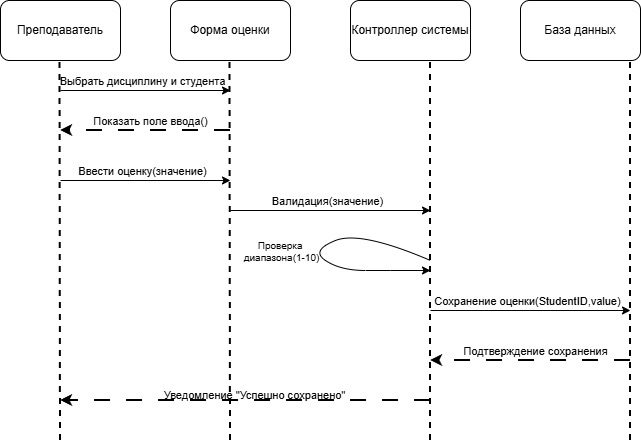

The diagram above was exported from draw.io. Its source (the exported page's mxGraphModel, read from the mxfile embedded in the PNG):
<mxGraphModel dx="1030" dy="570" grid="1" gridSize="10" guides="1" tooltips="1" connect="1" arrows="1" fold="1" page="1" pageScale="1" pageWidth="827" pageHeight="1169" background="light-dark(#FFFFFF,#FFFFFF)" math="0" shadow="0">
  <root>
    <mxCell id="0" />
    <mxCell id="1" parent="0" />
    <mxCell id="ip_crE46zL6UJ735y6vF-1" parent="1" style="rounded=1;whiteSpace=wrap;html=1;fillColor=none;strokeColor=light-dark(#000000,#000000);" value="&lt;font style=&quot;color: light-dark(rgb(0, 0, 0), rgb(0, 0, 0));&quot;&gt;Преподаватель&lt;/font&gt;" vertex="1">
      <mxGeometry height="60" width="120" x="90" y="40" as="geometry" />
    </mxCell>
    <mxCell id="ip_crE46zL6UJ735y6vF-2" parent="1" style="rounded=1;whiteSpace=wrap;html=1;fillColor=none;strokeColor=light-dark(#000000,#000000);" value="&lt;font style=&quot;color: light-dark(rgb(0, 0, 0), rgb(0, 0, 0));&quot;&gt;Форма оценки&lt;/font&gt;" vertex="1">
      <mxGeometry height="60" width="120" x="260" y="40" as="geometry" />
    </mxCell>
    <mxCell id="ip_crE46zL6UJ735y6vF-3" parent="1" style="rounded=1;whiteSpace=wrap;html=1;fillColor=none;strokeColor=light-dark(#000000,#000000);" value="&lt;font style=&quot;color: light-dark(rgb(0, 0, 0), rgb(0, 0, 0));&quot;&gt;Контроллер системы&lt;/font&gt;" vertex="1">
      <mxGeometry height="60" width="120" x="440" y="40" as="geometry" />
    </mxCell>
    <mxCell id="ip_crE46zL6UJ735y6vF-4" parent="1" style="rounded=1;whiteSpace=wrap;html=1;fillColor=none;strokeColor=light-dark(#000000,#000000);" value="&lt;font style=&quot;color: light-dark(rgb(0, 0, 0), rgb(0, 0, 0));&quot;&gt;База данных&lt;/font&gt;" vertex="1">
      <mxGeometry height="60" width="120" x="610" y="40" as="geometry" />
    </mxCell>
    <mxCell id="ip_crE46zL6UJ735y6vF-5" edge="1" parent="1" style="endArrow=none;html=1;rounded=0;strokeColor=light-dark(#000000,#000000);entryX=0.25;entryY=1;entryDx=0;entryDy=0;dashed=1;strokeWidth=2;" value="">
      <mxGeometry height="50" relative="1" width="50" as="geometry">
        <mxPoint x="150" y="480" as="sourcePoint" />
        <mxPoint x="149.5" y="100" as="targetPoint" />
      </mxGeometry>
    </mxCell>
    <mxCell id="ip_crE46zL6UJ735y6vF-6" edge="1" parent="1" style="endArrow=none;html=1;rounded=0;strokeColor=light-dark(#000000,#000000);entryX=0.25;entryY=1;entryDx=0;entryDy=0;dashed=1;strokeWidth=2;" value="">
      <mxGeometry height="50" relative="1" width="50" as="geometry">
        <mxPoint x="320" y="480" as="sourcePoint" />
        <mxPoint x="319.5" y="100" as="targetPoint" />
      </mxGeometry>
    </mxCell>
    <mxCell id="ip_crE46zL6UJ735y6vF-7" edge="1" parent="1" style="endArrow=none;html=1;rounded=0;strokeColor=light-dark(#000000,#000000);entryX=0.25;entryY=1;entryDx=0;entryDy=0;dashed=1;strokeWidth=2;" value="">
      <mxGeometry height="50" relative="1" width="50" as="geometry">
        <mxPoint x="520" y="480" as="sourcePoint" />
        <mxPoint x="520" y="100" as="targetPoint" />
      </mxGeometry>
    </mxCell>
    <mxCell id="ip_crE46zL6UJ735y6vF-8" edge="1" parent="1" style="endArrow=none;html=1;rounded=0;strokeColor=light-dark(#000000,#000000);entryX=0.25;entryY=1;entryDx=0;entryDy=0;dashed=1;strokeWidth=2;" value="">
      <mxGeometry height="50" relative="1" width="50" as="geometry">
        <mxPoint x="720" y="480" as="sourcePoint" />
        <mxPoint x="720" y="100" as="targetPoint" />
      </mxGeometry>
    </mxCell>
    <mxCell id="ip_crE46zL6UJ735y6vF-9" edge="1" parent="1" style="endArrow=classic;html=1;rounded=0;strokeColor=light-dark(#000000,#000000);" value="">
      <mxGeometry height="50" relative="1" width="50" as="geometry">
        <mxPoint x="150" y="130" as="sourcePoint" />
        <mxPoint x="320" y="130" as="targetPoint" />
      </mxGeometry>
    </mxCell>
    <mxCell id="ip_crE46zL6UJ735y6vF-10" connectable="0" parent="ip_crE46zL6UJ735y6vF-9" style="edgeLabel;html=1;align=center;verticalAlign=middle;resizable=0;points=[];labelBackgroundColor=none;fontColor=light-dark(#000000,#000000);" value="Выбрать дисциплину и студента" vertex="1">
      <mxGeometry relative="1" x="-0.0424" y="2" as="geometry">
        <mxPoint y="-8" as="offset" />
      </mxGeometry>
    </mxCell>
    <mxCell id="ip_crE46zL6UJ735y6vF-11" edge="1" parent="1" style="endArrow=classic;html=1;rounded=0;strokeColor=light-dark(#000000,#000000);dashed=1;dashPattern=8 8;strokeWidth=2;" value="">
      <mxGeometry height="50" relative="1" width="50" as="geometry">
        <mxPoint x="320" y="170" as="sourcePoint" />
        <mxPoint x="150" y="170" as="targetPoint" />
      </mxGeometry>
    </mxCell>
    <mxCell id="ip_crE46zL6UJ735y6vF-12" connectable="0" parent="ip_crE46zL6UJ735y6vF-11" style="edgeLabel;html=1;align=center;verticalAlign=middle;resizable=0;points=[];labelBackgroundColor=none;fontColor=light-dark(#000000,#000000);" value="Показать поле ввода()" vertex="1">
      <mxGeometry relative="1" x="-0.0424" y="2" as="geometry">
        <mxPoint y="-12" as="offset" />
      </mxGeometry>
    </mxCell>
    <mxCell id="ip_crE46zL6UJ735y6vF-13" edge="1" parent="1" style="endArrow=classic;html=1;rounded=0;strokeColor=light-dark(#000000,#000000);" value="">
      <mxGeometry height="50" relative="1" width="50" as="geometry">
        <mxPoint x="150" y="220" as="sourcePoint" />
        <mxPoint x="320" y="220" as="targetPoint" />
      </mxGeometry>
    </mxCell>
    <mxCell id="ip_crE46zL6UJ735y6vF-14" connectable="0" parent="ip_crE46zL6UJ735y6vF-13" style="edgeLabel;html=1;align=center;verticalAlign=middle;resizable=0;points=[];labelBackgroundColor=none;fontColor=light-dark(#000000,#000000);" value="Ввести оценку(значение)" vertex="1">
      <mxGeometry relative="1" x="-0.0424" y="2" as="geometry">
        <mxPoint y="-8" as="offset" />
      </mxGeometry>
    </mxCell>
    <mxCell id="ip_crE46zL6UJ735y6vF-15" edge="1" parent="1" style="endArrow=classic;html=1;rounded=0;strokeColor=light-dark(#000000,#000000);" value="">
      <mxGeometry height="50" relative="1" width="50" as="geometry">
        <mxPoint x="320" y="250" as="sourcePoint" />
        <mxPoint x="520" y="250" as="targetPoint" />
      </mxGeometry>
    </mxCell>
    <mxCell id="ip_crE46zL6UJ735y6vF-16" connectable="0" parent="ip_crE46zL6UJ735y6vF-15" style="edgeLabel;html=1;align=center;verticalAlign=middle;resizable=0;points=[];labelBackgroundColor=none;fontColor=light-dark(#000000,#000000);" value="Валидация(значение)" vertex="1">
      <mxGeometry relative="1" x="-0.0424" y="2" as="geometry">
        <mxPoint y="-8" as="offset" />
      </mxGeometry>
    </mxCell>
    <mxCell id="ip_crE46zL6UJ735y6vF-17" edge="1" parent="1" style="curved=1;endArrow=classic;html=1;rounded=0;strokeColor=light-dark(#000000,#000000);" value="">
      <mxGeometry height="50" relative="1" width="50" as="geometry">
        <Array as="points">
          <mxPoint x="450" y="270" />
          <mxPoint x="400" y="290" />
          <mxPoint x="430" y="310" />
          <mxPoint x="480" y="310" />
        </Array>
        <mxPoint x="520" y="300" as="sourcePoint" />
        <mxPoint x="520" y="310" as="targetPoint" />
      </mxGeometry>
    </mxCell>
    <mxCell id="ip_crE46zL6UJ735y6vF-18" connectable="0" parent="ip_crE46zL6UJ735y6vF-17" style="edgeLabel;html=1;align=center;verticalAlign=middle;resizable=0;points=[];labelBackgroundColor=none;fontColor=light-dark(#000000,#000000);fontSize=10;" value="Проверка&amp;nbsp;&lt;div&gt;диапазона(1-10)&lt;/div&gt;" vertex="1">
      <mxGeometry relative="1" x="0.1604" y="3" as="geometry">
        <mxPoint x="-47" y="-8" as="offset" />
      </mxGeometry>
    </mxCell>
    <mxCell id="ip_crE46zL6UJ735y6vF-19" edge="1" parent="1" style="endArrow=classic;html=1;rounded=0;strokeColor=light-dark(#000000,#000000);" value="">
      <mxGeometry height="50" relative="1" width="50" as="geometry">
        <mxPoint x="520" y="350" as="sourcePoint" />
        <mxPoint x="720" y="350" as="targetPoint" />
      </mxGeometry>
    </mxCell>
    <mxCell id="ip_crE46zL6UJ735y6vF-20" connectable="0" parent="ip_crE46zL6UJ735y6vF-19" style="edgeLabel;html=1;align=center;verticalAlign=middle;resizable=0;points=[];labelBackgroundColor=none;fontColor=light-dark(#000000,#000000);" value="Сохранение оценки(StudentID,value)" vertex="1">
      <mxGeometry relative="1" x="-0.0424" y="2" as="geometry">
        <mxPoint y="-8" as="offset" />
      </mxGeometry>
    </mxCell>
    <mxCell id="ip_crE46zL6UJ735y6vF-21" edge="1" parent="1" style="endArrow=classic;html=1;rounded=0;strokeColor=light-dark(#000000,#000000);dashed=1;dashPattern=8 8;strokeWidth=2;" value="">
      <mxGeometry height="50" relative="1" width="50" as="geometry">
        <mxPoint x="720" y="400" as="sourcePoint" />
        <mxPoint x="520" y="400" as="targetPoint" />
      </mxGeometry>
    </mxCell>
    <mxCell id="ip_crE46zL6UJ735y6vF-22" connectable="0" parent="ip_crE46zL6UJ735y6vF-21" style="edgeLabel;html=1;align=center;verticalAlign=middle;resizable=0;points=[];labelBackgroundColor=none;fontColor=light-dark(#000000,#000000);" value="Подтверждение сохранения" vertex="1">
      <mxGeometry relative="1" x="-0.0424" y="2" as="geometry">
        <mxPoint y="-12" as="offset" />
      </mxGeometry>
    </mxCell>
    <mxCell id="ip_crE46zL6UJ735y6vF-24" edge="1" parent="1" style="endArrow=classic;html=1;rounded=0;strokeColor=light-dark(#000000,#000000);dashed=1;strokeWidth=2;dashPattern=8 8;" value="">
      <mxGeometry height="50" relative="1" width="50" as="geometry">
        <mxPoint x="520" y="440" as="sourcePoint" />
        <mxPoint x="150" y="440" as="targetPoint" />
      </mxGeometry>
    </mxCell>
    <mxCell id="ip_crE46zL6UJ735y6vF-25" connectable="0" parent="ip_crE46zL6UJ735y6vF-24" style="edgeLabel;html=1;align=center;verticalAlign=middle;resizable=0;points=[];labelBackgroundColor=none;fontColor=light-dark(#000000,#000000);" value="Уведомление &quot;Успешно сохранено&quot;" vertex="1">
      <mxGeometry relative="1" x="-0.0424" y="2" as="geometry">
        <mxPoint y="-8" as="offset" />
      </mxGeometry>
    </mxCell>
  </root>
</mxGraphModel>